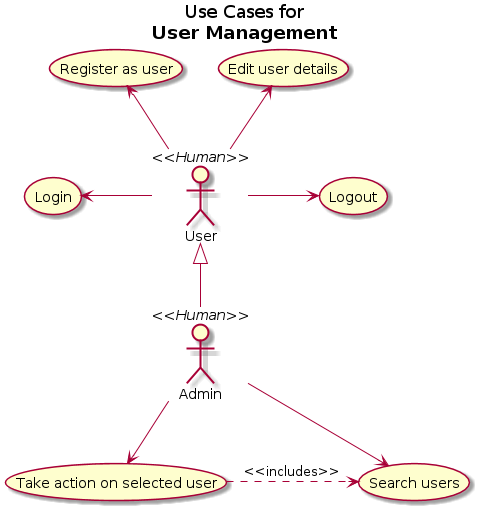

The diagram above was rendered by PlantUML. Its source (embedded in the PNG):
@startuml
title Use Cases for\n<b>User Management</b>

:User: <<Human>>
:Admin: <<Human>>

User <|-down- Admin

usecase (Register as user) as (Reg)
usecase (Edit user details) as (Ed)
usecase (Login) as (In)
usecase (Logout) as (Out)
usecase (Search users) as (Search)
usecase (Take action on selected user) as (Act)

(Act) .> (Search) : <<includes>>


Admin --> (Search)
Admin --> (Act)
(Reg) <--  User
(Ed) <-- User  
(In) <- User
User -> (Out) 
@enduml